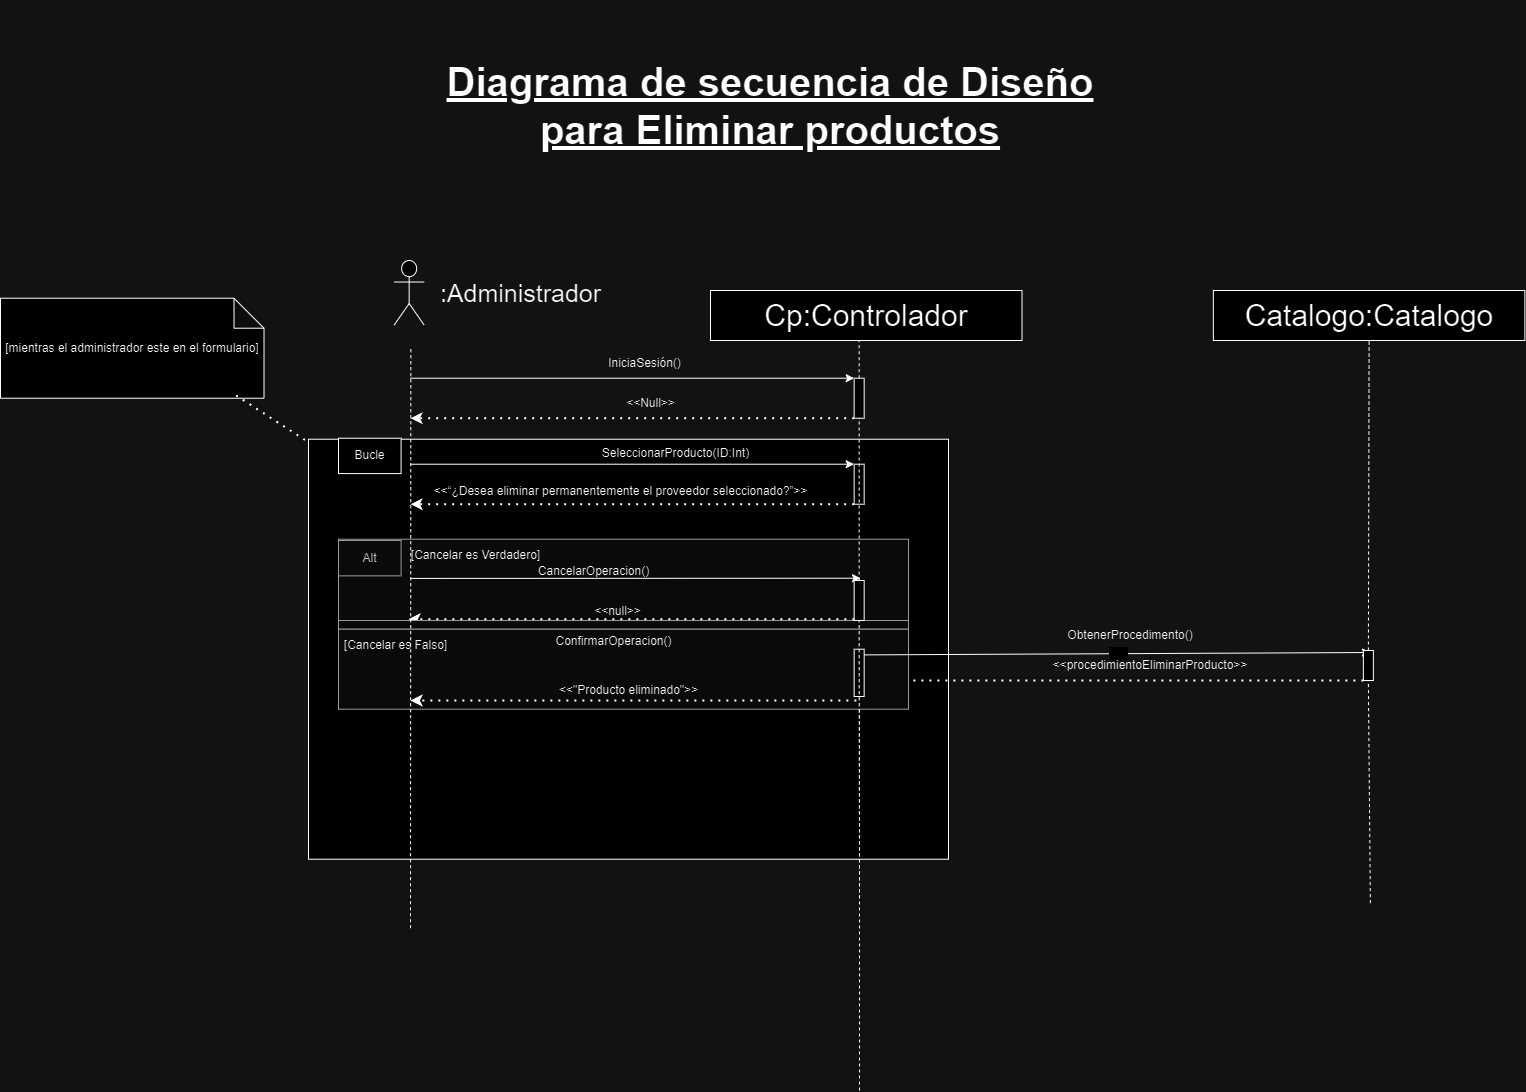

The diagram above was exported from draw.io. Its source (the exported page's mxGraphModel, read from the mxfile embedded in the PNG):
<mxGraphModel dx="-3296" dy="-6128" grid="1" gridSize="10" guides="1" tooltips="1" connect="1" arrows="1" fold="1" page="1" pageScale="1" pageWidth="827" pageHeight="1169" math="0" shadow="0">
  <root>
    <mxCell id="0" />
    <mxCell id="1" parent="0" />
    <mxCell id="13MX7iWmSRfz8cy5cg6i-2064" value=" " style="group" connectable="0" vertex="1" parent="1">
      <mxGeometry x="5878" y="8638.72" width="891.9999999999982" height="330" as="geometry" />
    </mxCell>
    <mxCell id="13MX7iWmSRfz8cy5cg6i-2065" value="" style="rounded=0;whiteSpace=wrap;html=1;" vertex="1" parent="13MX7iWmSRfz8cy5cg6i-2064">
      <mxGeometry x="-30" y="-90" width="640" height="420" as="geometry" />
    </mxCell>
    <mxCell id="13MX7iWmSRfz8cy5cg6i-2066" value="" style="rounded=0;whiteSpace=wrap;html=1;fillColor=#f5f5f5;fontColor=#333333;strokeColor=#666666;" vertex="1" parent="13MX7iWmSRfz8cy5cg6i-2064">
      <mxGeometry y="10" width="570" height="84.29" as="geometry" />
    </mxCell>
    <mxCell id="13MX7iWmSRfz8cy5cg6i-2067" value="" style="endArrow=classic;html=1;rounded=0;entryX=0;entryY=0;entryDx=0;entryDy=0;" edge="1" parent="13MX7iWmSRfz8cy5cg6i-2064">
      <mxGeometry width="50" height="50" relative="1" as="geometry">
        <mxPoint x="70.0010909090909" y="119.99857142857141" as="sourcePoint" />
        <mxPoint x="521.0800000000003" y="119.99857142857141" as="targetPoint" />
      </mxGeometry>
    </mxCell>
    <mxCell id="13MX7iWmSRfz8cy5cg6i-2068" value="Alt" style="rounded=0;whiteSpace=wrap;html=1;fillColor=#f5f5f5;fontColor=#333333;strokeColor=#666666;" vertex="1" parent="13MX7iWmSRfz8cy5cg6i-2064">
      <mxGeometry y="11.277142857142856" width="62.58109090909091" height="35.357142857142854" as="geometry" />
    </mxCell>
    <mxCell id="13MX7iWmSRfz8cy5cg6i-2069" value="CancelarOperacion()" style="text;html=1;align=center;verticalAlign=middle;resizable=0;points=[];autosize=1;strokeColor=none;fillColor=none;" vertex="1" parent="13MX7iWmSRfz8cy5cg6i-2064">
      <mxGeometry x="190" y="27" width="130" height="30" as="geometry" />
    </mxCell>
    <mxCell id="13MX7iWmSRfz8cy5cg6i-2070" value="" style="endArrow=classic;dashed=1;html=1;dashPattern=1 3;strokeWidth=2;rounded=0;endFill=1;exitX=0;exitY=1;exitDx=0;exitDy=0;" edge="1" parent="13MX7iWmSRfz8cy5cg6i-2064">
      <mxGeometry width="50" height="50" relative="1" as="geometry">
        <mxPoint x="515.8600000000006" y="89.99571428571426" as="sourcePoint" />
        <mxPoint x="69.99618181818187" y="89.99571428571426" as="targetPoint" />
      </mxGeometry>
    </mxCell>
    <mxCell id="13MX7iWmSRfz8cy5cg6i-2071" value="&amp;lt;&amp;lt;null&amp;gt;&amp;gt;" style="text;html=1;align=center;verticalAlign=middle;resizable=0;points=[];autosize=1;strokeColor=none;fillColor=none;" vertex="1" parent="13MX7iWmSRfz8cy5cg6i-2064">
      <mxGeometry x="244" y="67" width="70" height="30" as="geometry" />
    </mxCell>
    <mxCell id="13MX7iWmSRfz8cy5cg6i-2072" value="" style="endArrow=none;html=1;rounded=0;dashed=1;entryX=0.5;entryY=1;entryDx=0;entryDy=0;fontSize=30;" edge="1" parent="13MX7iWmSRfz8cy5cg6i-2064">
      <mxGeometry width="50" height="50" relative="1" as="geometry">
        <mxPoint x="521" y="561.2800000000002" as="sourcePoint" />
        <mxPoint x="521" y="81.5600000000004" as="targetPoint" />
      </mxGeometry>
    </mxCell>
    <mxCell id="13MX7iWmSRfz8cy5cg6i-2073" value="&amp;lt;&amp;lt;procedimientoEliminar&lt;span style=&quot;background-color: initial;&quot;&gt;Producto&amp;gt;&amp;gt;&lt;/span&gt;" style="text;strokeColor=none;align=center;fillColor=none;html=1;verticalAlign=middle;whiteSpace=wrap;rounded=0;" vertex="1" parent="13MX7iWmSRfz8cy5cg6i-2064">
      <mxGeometry x="711.9999999999982" y="121.28000000000065" width="200" height="30" as="geometry" />
    </mxCell>
    <mxCell id="13MX7iWmSRfz8cy5cg6i-2074" value=" " style="endArrow=classic;dashed=1;html=1;dashPattern=1 3;strokeWidth=2;rounded=0;endFill=1;entryX=0.824;entryY=0.949;entryDx=0;entryDy=0;entryPerimeter=0;exitX=0;exitY=1;exitDx=0;exitDy=0;" edge="1" parent="13MX7iWmSRfz8cy5cg6i-2064" source="13MX7iWmSRfz8cy5cg6i-2106">
      <mxGeometry width="50" height="50" relative="1" as="geometry">
        <mxPoint x="922.7699999999986" y="154.28000000000065" as="sourcePoint" />
        <mxPoint x="522" y="151.28000000000065" as="targetPoint" />
      </mxGeometry>
    </mxCell>
    <mxCell id="13MX7iWmSRfz8cy5cg6i-2075" value="ObtenerProcedimento()" style="text;strokeColor=none;align=center;fillColor=none;html=1;verticalAlign=middle;whiteSpace=wrap;rounded=0;" vertex="1" parent="13MX7iWmSRfz8cy5cg6i-2064">
      <mxGeometry x="691.9999999999982" y="91.28000000000065" width="200" height="30" as="geometry" />
    </mxCell>
    <mxCell id="13MX7iWmSRfz8cy5cg6i-2076" value="" style="rounded=0;whiteSpace=wrap;html=1;fillColor=#f5f5f5;fontColor=#333333;strokeColor=#666666;" vertex="1" parent="13MX7iWmSRfz8cy5cg6i-2064">
      <mxGeometry y="91.28" width="570" height="8.72" as="geometry" />
    </mxCell>
    <mxCell id="13MX7iWmSRfz8cy5cg6i-2077" value="" style="rounded=0;whiteSpace=wrap;html=1;fillColor=#f5f5f5;fontColor=#333333;strokeColor=#666666;" vertex="1" parent="13MX7iWmSRfz8cy5cg6i-2064">
      <mxGeometry y="100" width="570" height="80" as="geometry" />
    </mxCell>
    <mxCell id="13MX7iWmSRfz8cy5cg6i-2078" value="ConfirmarOperacion()" style="text;html=1;align=center;verticalAlign=middle;resizable=0;points=[];autosize=1;strokeColor=none;fillColor=none;" vertex="1" parent="13MX7iWmSRfz8cy5cg6i-2064">
      <mxGeometry x="205.0036363636364" y="97.07142857142858" width="140" height="30" as="geometry" />
    </mxCell>
    <mxCell id="13MX7iWmSRfz8cy5cg6i-2079" value="&amp;lt;&amp;lt;&quot;Producto eliminado&quot;&amp;gt;&amp;gt;" style="text;html=1;align=center;verticalAlign=middle;resizable=0;points=[];autosize=1;strokeColor=none;fillColor=none;" vertex="1" parent="13MX7iWmSRfz8cy5cg6i-2064">
      <mxGeometry x="210" y="146.42857142857142" width="160" height="30" as="geometry" />
    </mxCell>
    <mxCell id="13MX7iWmSRfz8cy5cg6i-2080" value="" style="endArrow=classic;dashed=1;html=1;dashPattern=1 3;strokeWidth=2;rounded=0;endFill=1;exitX=0;exitY=1;exitDx=0;exitDy=0;" edge="1" parent="13MX7iWmSRfz8cy5cg6i-2064">
      <mxGeometry width="50" height="50" relative="1" as="geometry">
        <mxPoint x="517.8600000000004" y="171.2757142857143" as="sourcePoint" />
        <mxPoint x="71.99618181818182" y="171.2757142857143" as="targetPoint" />
      </mxGeometry>
    </mxCell>
    <mxCell id="13MX7iWmSRfz8cy5cg6i-2081" value="" style="rounded=0;whiteSpace=wrap;html=1;" vertex="1" parent="13MX7iWmSRfz8cy5cg6i-2064">
      <mxGeometry x="515.66" y="120" width="10" height="47.28" as="geometry" />
    </mxCell>
    <mxCell id="13MX7iWmSRfz8cy5cg6i-2082" value="&amp;nbsp; &amp;nbsp; &amp;nbsp;&amp;nbsp; " style="endArrow=classic;html=1;rounded=0;exitX=1.014;exitY=0.12;exitDx=0;exitDy=0;exitPerimeter=0;" edge="1" parent="13MX7iWmSRfz8cy5cg6i-2064" source="13MX7iWmSRfz8cy5cg6i-2081">
      <mxGeometry width="50" height="50" relative="1" as="geometry">
        <mxPoint x="532" y="124.28000000000065" as="sourcePoint" />
        <mxPoint x="1032" y="123.28000000000065" as="targetPoint" />
      </mxGeometry>
    </mxCell>
    <mxCell id="13MX7iWmSRfz8cy5cg6i-2083" value="[Cancelar es Falso]" style="text;html=1;align=center;verticalAlign=middle;resizable=0;points=[];autosize=1;strokeColor=none;fillColor=none;" vertex="1" parent="13MX7iWmSRfz8cy5cg6i-2064">
      <mxGeometry x="-8" y="101.28" width="130" height="30" as="geometry" />
    </mxCell>
    <mxCell id="13MX7iWmSRfz8cy5cg6i-2084" value="[Cancelar es Verdadero]" style="text;html=1;align=center;verticalAlign=middle;resizable=0;points=[];autosize=1;strokeColor=none;fillColor=none;" vertex="1" parent="13MX7iWmSRfz8cy5cg6i-2064">
      <mxGeometry x="62" y="11.280000000000655" width="150" height="30" as="geometry" />
    </mxCell>
    <mxCell id="13MX7iWmSRfz8cy5cg6i-2085" value="" style="shape=umlActor;verticalLabelPosition=bottom;verticalAlign=top;html=1;outlineConnect=0;fontSize=30;" vertex="1" parent="1">
      <mxGeometry x="5933.66" y="8370" width="30" height="64.57" as="geometry" />
    </mxCell>
    <mxCell id="13MX7iWmSRfz8cy5cg6i-2086" value="" style="endArrow=none;html=1;rounded=0;dashed=1;entryX=0.5;entryY=1;entryDx=0;entryDy=0;fontSize=30;" edge="1" parent="1" source="13MX7iWmSRfz8cy5cg6i-2089">
      <mxGeometry width="50" height="50" relative="1" as="geometry">
        <mxPoint x="6393.66" y="9167.720000000001" as="sourcePoint" />
        <mxPoint x="6398.66" y="8445.72" as="targetPoint" />
      </mxGeometry>
    </mxCell>
    <mxCell id="13MX7iWmSRfz8cy5cg6i-2087" value="" style="endArrow=classic;html=1;rounded=0;entryX=0;entryY=0;entryDx=0;entryDy=0;" edge="1" parent="1" target="13MX7iWmSRfz8cy5cg6i-2089">
      <mxGeometry width="50" height="50" relative="1" as="geometry">
        <mxPoint x="5950" y="8487.72" as="sourcePoint" />
        <mxPoint x="6393.66" y="8487.72" as="targetPoint" />
      </mxGeometry>
    </mxCell>
    <mxCell id="13MX7iWmSRfz8cy5cg6i-2088" value="" style="endArrow=classic;dashed=1;html=1;dashPattern=1 3;strokeWidth=2;rounded=0;endFill=1;exitX=0;exitY=1;exitDx=0;exitDy=0;" edge="1" parent="1" source="13MX7iWmSRfz8cy5cg6i-2089">
      <mxGeometry width="50" height="50" relative="1" as="geometry">
        <mxPoint x="6383.66" y="8537.72" as="sourcePoint" />
        <mxPoint x="5950" y="8527.72" as="targetPoint" />
      </mxGeometry>
    </mxCell>
    <mxCell id="13MX7iWmSRfz8cy5cg6i-2089" value="" style="rounded=0;whiteSpace=wrap;html=1;" vertex="1" parent="1">
      <mxGeometry x="6393.66" y="8487.72" width="10" height="40" as="geometry" />
    </mxCell>
    <mxCell id="13MX7iWmSRfz8cy5cg6i-2090" value="&lt;font style=&quot;font-size: 25px;&quot;&gt;:Administrador&lt;/font&gt;" style="text;html=1;align=center;verticalAlign=middle;resizable=0;points=[];autosize=1;strokeColor=none;fillColor=none;" vertex="1" parent="1">
      <mxGeometry x="5970" y="8382.29" width="180" height="40" as="geometry" />
    </mxCell>
    <mxCell id="13MX7iWmSRfz8cy5cg6i-2091" value="IniciaSesión()" style="text;html=1;align=center;verticalAlign=middle;resizable=0;points=[];autosize=1;strokeColor=none;fillColor=none;" vertex="1" parent="1">
      <mxGeometry x="6133.66" y="8457.72" width="100" height="30" as="geometry" />
    </mxCell>
    <mxCell id="13MX7iWmSRfz8cy5cg6i-2092" value="" style="endArrow=classic;html=1;rounded=0;entryX=0;entryY=0;entryDx=0;entryDy=0;" edge="1" parent="1" target="13MX7iWmSRfz8cy5cg6i-2095">
      <mxGeometry width="50" height="50" relative="1" as="geometry">
        <mxPoint x="5950" y="8573.72" as="sourcePoint" />
        <mxPoint x="6388.66" y="8573.72" as="targetPoint" />
      </mxGeometry>
    </mxCell>
    <mxCell id="13MX7iWmSRfz8cy5cg6i-2093" value="SeleccionarProducto(ID:Int)" style="text;html=1;align=center;verticalAlign=middle;resizable=0;points=[];autosize=1;strokeColor=none;fillColor=none;" vertex="1" parent="1">
      <mxGeometry x="6130" y="8547.72" width="170" height="30" as="geometry" />
    </mxCell>
    <mxCell id="13MX7iWmSRfz8cy5cg6i-2094" value="" style="endArrow=classic;dashed=1;html=1;dashPattern=1 3;strokeWidth=2;rounded=0;endFill=1;exitX=0;exitY=1;exitDx=0;exitDy=0;" edge="1" parent="1" source="13MX7iWmSRfz8cy5cg6i-2095">
      <mxGeometry width="50" height="50" relative="1" as="geometry">
        <mxPoint x="6378.66" y="8623.72" as="sourcePoint" />
        <mxPoint x="5950" y="8613.72" as="targetPoint" />
      </mxGeometry>
    </mxCell>
    <mxCell id="13MX7iWmSRfz8cy5cg6i-2095" value="" style="rounded=0;whiteSpace=wrap;html=1;" vertex="1" parent="1">
      <mxGeometry x="6393.66" y="8573.72" width="10" height="40" as="geometry" />
    </mxCell>
    <mxCell id="13MX7iWmSRfz8cy5cg6i-2096" value="" style="endArrow=none;html=1;rounded=0;dashed=1;entryX=0.5;entryY=1;entryDx=0;entryDy=0;fontSize=30;" edge="1" parent="1">
      <mxGeometry width="50" height="50" relative="1" as="geometry">
        <mxPoint x="5950" y="9037.720000000001" as="sourcePoint" />
        <mxPoint x="5950.34" y="8457.72" as="targetPoint" />
      </mxGeometry>
    </mxCell>
    <mxCell id="13MX7iWmSRfz8cy5cg6i-2097" value="&amp;lt;&amp;lt;Null&amp;gt;&amp;gt;" style="text;html=1;align=center;verticalAlign=middle;resizable=0;points=[];autosize=1;strokeColor=none;fillColor=none;" vertex="1" parent="1">
      <mxGeometry x="6155" y="8497.72" width="70" height="30" as="geometry" />
    </mxCell>
    <mxCell id="13MX7iWmSRfz8cy5cg6i-2098" value="&amp;lt;&amp;lt;“¿Desea eliminar permanentemente el proveedor seleccionado?”&amp;gt;&amp;gt;" style="text;html=1;align=center;verticalAlign=middle;resizable=0;points=[];autosize=1;strokeColor=none;fillColor=none;" vertex="1" parent="1">
      <mxGeometry x="5960" y="8585.72" width="400" height="30" as="geometry" />
    </mxCell>
    <mxCell id="13MX7iWmSRfz8cy5cg6i-2099" value="" style="endArrow=classic;html=1;rounded=0;exitX=0;exitY=0.25;exitDx=0;exitDy=0;" edge="1" parent="1">
      <mxGeometry width="50" height="50" relative="1" as="geometry">
        <mxPoint x="5950" y="8687.916428571429" as="sourcePoint" />
        <mxPoint x="6400" y="8687.72" as="targetPoint" />
      </mxGeometry>
    </mxCell>
    <mxCell id="13MX7iWmSRfz8cy5cg6i-2100" value="Bucle" style="rounded=0;whiteSpace=wrap;html=1;" vertex="1" parent="1">
      <mxGeometry x="5878" y="8547.72" width="62.58109090909091" height="35.357142857142854" as="geometry" />
    </mxCell>
    <mxCell id="13MX7iWmSRfz8cy5cg6i-2101" value="[mientras el administrador este en el formulario]" style="shape=note;whiteSpace=wrap;html=1;backgroundOutline=1;darkOpacity=0.05;" vertex="1" parent="1">
      <mxGeometry x="5540" y="8407.72" width="263.51" height="100" as="geometry" />
    </mxCell>
    <mxCell id="13MX7iWmSRfz8cy5cg6i-2102" value="" style="endArrow=none;dashed=1;html=1;dashPattern=1 3;strokeWidth=2;rounded=0;exitX=0.894;exitY=0.972;exitDx=0;exitDy=0;exitPerimeter=0;" edge="1" parent="1" source="13MX7iWmSRfz8cy5cg6i-2101" target="13MX7iWmSRfz8cy5cg6i-2065">
      <mxGeometry width="50" height="50" relative="1" as="geometry">
        <mxPoint x="5760" y="8507.72" as="sourcePoint" />
        <mxPoint x="5875" y="8559.72" as="targetPoint" />
      </mxGeometry>
    </mxCell>
    <mxCell id="13MX7iWmSRfz8cy5cg6i-2103" value="Catalogo:Catalogo" style="rounded=0;whiteSpace=wrap;html=1;fontSize=30;" vertex="1" parent="1">
      <mxGeometry x="6752.869999999999" y="8400" width="311.5" height="50" as="geometry" />
    </mxCell>
    <mxCell id="13MX7iWmSRfz8cy5cg6i-2104" value="" style="endArrow=none;html=1;rounded=0;dashed=1;entryX=0.5;entryY=1;entryDx=0;entryDy=0;fontSize=30;" edge="1" parent="1" source="13MX7iWmSRfz8cy5cg6i-2106" target="13MX7iWmSRfz8cy5cg6i-2103">
      <mxGeometry width="50" height="50" relative="1" as="geometry">
        <mxPoint x="6909.869999999999" y="9012.58620689655" as="sourcePoint" />
        <mxPoint x="6907.869999999999" y="8630" as="targetPoint" />
      </mxGeometry>
    </mxCell>
    <mxCell id="13MX7iWmSRfz8cy5cg6i-2105" value="" style="endArrow=none;html=1;rounded=0;dashed=1;entryX=0.5;entryY=1;entryDx=0;entryDy=0;fontSize=30;" edge="1" parent="1" target="13MX7iWmSRfz8cy5cg6i-2106">
      <mxGeometry width="50" height="50" relative="1" as="geometry">
        <mxPoint x="6909.869999999999" y="9012.58620689655" as="sourcePoint" />
        <mxPoint x="6909.1" y="8450" as="targetPoint" />
      </mxGeometry>
    </mxCell>
    <mxCell id="13MX7iWmSRfz8cy5cg6i-2106" value=" " style="rounded=0;whiteSpace=wrap;html=1;" vertex="1" parent="1">
      <mxGeometry x="6902.87" y="8760" width="10" height="30" as="geometry" />
    </mxCell>
    <mxCell id="13MX7iWmSRfz8cy5cg6i-2107" value="Cp:Controlador" style="rounded=0;whiteSpace=wrap;html=1;fontSize=30;" vertex="1" parent="1">
      <mxGeometry x="6250" y="8400" width="311.5" height="50" as="geometry" />
    </mxCell>
    <mxCell id="13MX7iWmSRfz8cy5cg6i-2108" value="" style="endArrow=none;html=1;rounded=0;dashed=1;entryX=0.5;entryY=1;entryDx=0;entryDy=0;fontSize=30;" edge="1" parent="1" source="13MX7iWmSRfz8cy5cg6i-2110" target="13MX7iWmSRfz8cy5cg6i-2089">
      <mxGeometry width="50" height="50" relative="1" as="geometry">
        <mxPoint x="6399" y="9007.720000000001" as="sourcePoint" />
        <mxPoint x="6398.66" y="8445.72" as="targetPoint" />
      </mxGeometry>
    </mxCell>
    <mxCell id="13MX7iWmSRfz8cy5cg6i-2109" value="" style="endArrow=none;html=1;rounded=0;dashed=1;entryX=0.5;entryY=1;entryDx=0;entryDy=0;fontSize=30;" edge="1" parent="1" target="13MX7iWmSRfz8cy5cg6i-2110">
      <mxGeometry width="50" height="50" relative="1" as="geometry">
        <mxPoint x="6399" y="9007.720000000001" as="sourcePoint" />
        <mxPoint x="6399" y="8528" as="targetPoint" />
      </mxGeometry>
    </mxCell>
    <mxCell id="13MX7iWmSRfz8cy5cg6i-2110" value="" style="rounded=0;whiteSpace=wrap;html=1;" vertex="1" parent="1">
      <mxGeometry x="6393.66" y="8690" width="10" height="40" as="geometry" />
    </mxCell>
    <mxCell id="13MX7iWmSRfz8cy5cg6i-2111" value="Diagrama de secuencia de Diseño&lt;div&gt;para Eliminar productos&lt;br&gt;&lt;/div&gt;" style="text;strokeColor=none;align=center;fillColor=none;html=1;verticalAlign=middle;whiteSpace=wrap;rounded=0;fontStyle=5;fontSize=40;" vertex="1" parent="1">
      <mxGeometry x="5960" y="8110" width="700" height="210" as="geometry" />
    </mxCell>
  </root>
</mxGraphModel>